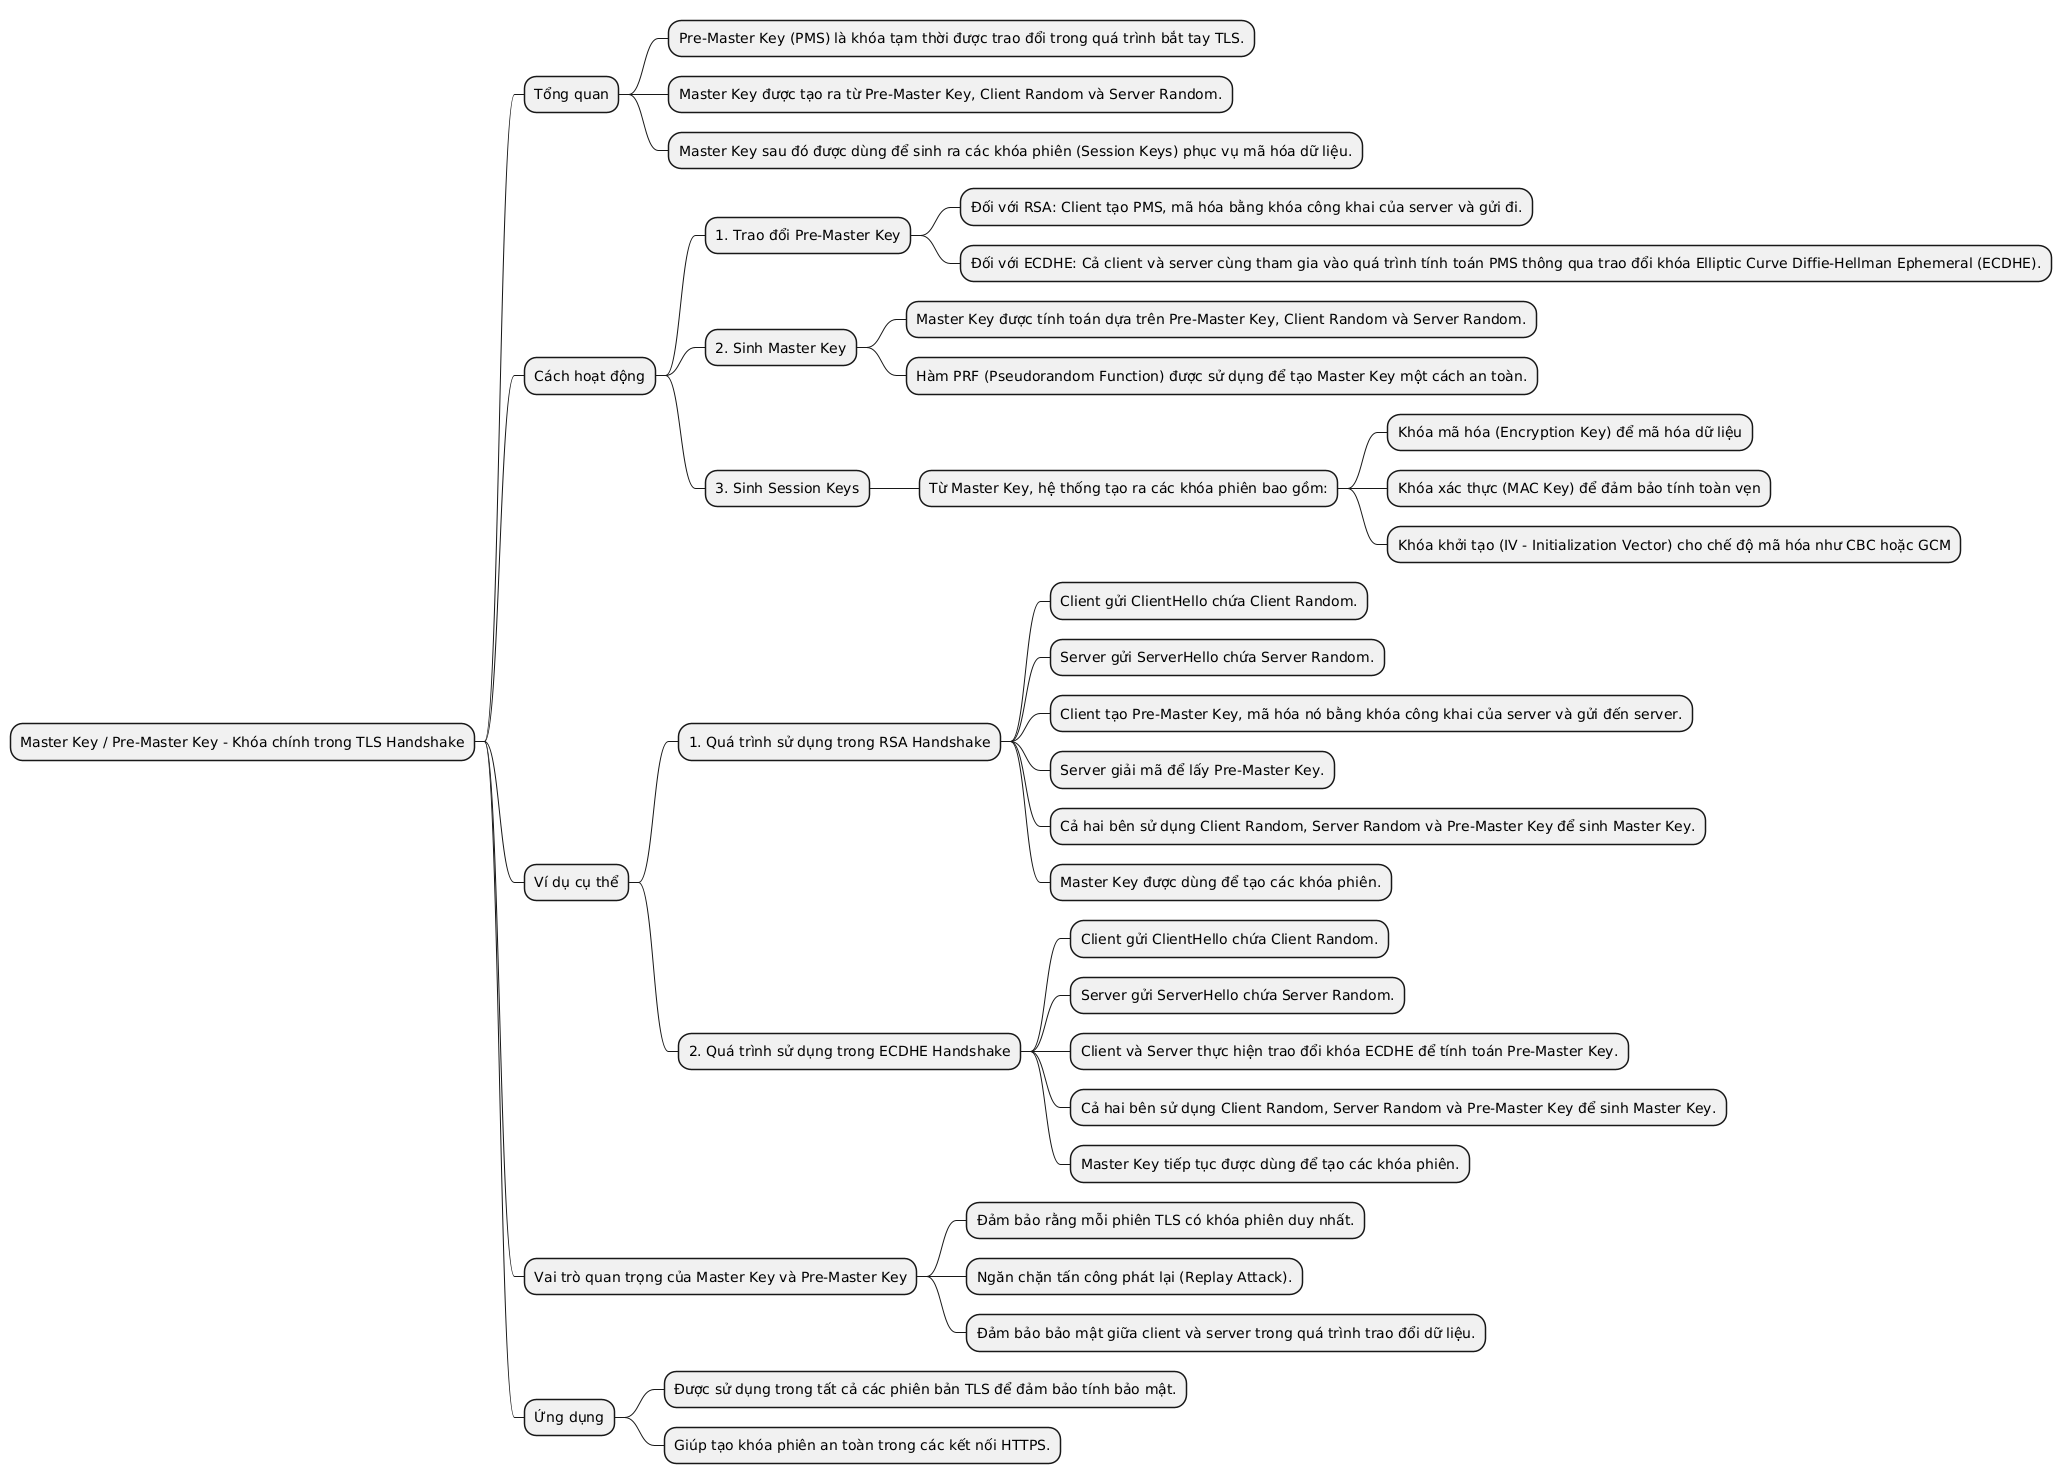

The diagram above was rendered by PlantUML. Its source (embedded in the PNG):
@startmindmap
* Master Key / Pre-Master Key - Khóa chính trong TLS Handshake
** Tổng quan
*** Pre-Master Key (PMS) là khóa tạm thời được trao đổi trong quá trình bắt tay TLS.
*** Master Key được tạo ra từ Pre-Master Key, Client Random và Server Random.
*** Master Key sau đó được dùng để sinh ra các khóa phiên (Session Keys) phục vụ mã hóa dữ liệu.

** Cách hoạt động
*** 1. Trao đổi Pre-Master Key
**** Đối với RSA: Client tạo PMS, mã hóa bằng khóa công khai của server và gửi đi.
**** Đối với ECDHE: Cả client và server cùng tham gia vào quá trình tính toán PMS thông qua trao đổi khóa Elliptic Curve Diffie-Hellman Ephemeral (ECDHE).

*** 2. Sinh Master Key
**** Master Key được tính toán dựa trên Pre-Master Key, Client Random và Server Random.
**** Hàm PRF (Pseudorandom Function) được sử dụng để tạo Master Key một cách an toàn.

*** 3. Sinh Session Keys
**** Từ Master Key, hệ thống tạo ra các khóa phiên bao gồm:
***** Khóa mã hóa (Encryption Key) để mã hóa dữ liệu
***** Khóa xác thực (MAC Key) để đảm bảo tính toàn vẹn
***** Khóa khởi tạo (IV - Initialization Vector) cho chế độ mã hóa như CBC hoặc GCM

** Ví dụ cụ thể
*** 1. Quá trình sử dụng trong RSA Handshake
**** Client gửi ClientHello chứa Client Random.
**** Server gửi ServerHello chứa Server Random.
**** Client tạo Pre-Master Key, mã hóa nó bằng khóa công khai của server và gửi đến server.
**** Server giải mã để lấy Pre-Master Key.
**** Cả hai bên sử dụng Client Random, Server Random và Pre-Master Key để sinh Master Key.
**** Master Key được dùng để tạo các khóa phiên.

*** 2. Quá trình sử dụng trong ECDHE Handshake
**** Client gửi ClientHello chứa Client Random.
**** Server gửi ServerHello chứa Server Random.
**** Client và Server thực hiện trao đổi khóa ECDHE để tính toán Pre-Master Key.
**** Cả hai bên sử dụng Client Random, Server Random và Pre-Master Key để sinh Master Key.
**** Master Key tiếp tục được dùng để tạo các khóa phiên.

** Vai trò quan trọng của Master Key và Pre-Master Key
*** Đảm bảo rằng mỗi phiên TLS có khóa phiên duy nhất.
*** Ngăn chặn tấn công phát lại (Replay Attack).
*** Đảm bảo bảo mật giữa client và server trong quá trình trao đổi dữ liệu.

** Ứng dụng
*** Được sử dụng trong tất cả các phiên bản TLS để đảm bảo tính bảo mật.
*** Giúp tạo khóa phiên an toàn trong các kết nối HTTPS.
@endmindmap